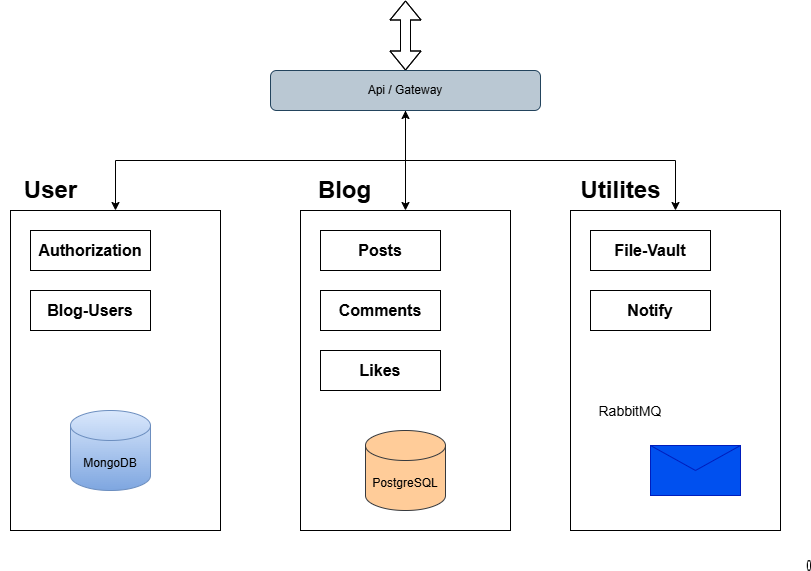

The diagram above was exported from draw.io. Its source (the exported page's mxGraphModel, read from the mxfile embedded in the PNG):
<mxGraphModel dx="1426" dy="781" grid="1" gridSize="10" guides="1" tooltips="1" connect="1" arrows="1" fold="1" page="1" pageScale="1" pageWidth="827" pageHeight="1169" math="0" shadow="0">
  <root>
    <mxCell id="0" />
    <mxCell id="1" parent="0" />
    <mxCell id="uMwf6pk0Zemo-Ssa_uVq-25" style="edgeStyle=orthogonalEdgeStyle;rounded=0;orthogonalLoop=1;jettySize=auto;html=1;exitX=0.5;exitY=1;exitDx=0;exitDy=0;entryX=0.5;entryY=0;entryDx=0;entryDy=0;startArrow=classic;startFill=1;" parent="1" source="uMwf6pk0Zemo-Ssa_uVq-6" target="uMwf6pk0Zemo-Ssa_uVq-8" edge="1">
      <mxGeometry relative="1" as="geometry" />
    </mxCell>
    <mxCell id="uMwf6pk0Zemo-Ssa_uVq-28" style="edgeStyle=orthogonalEdgeStyle;rounded=0;orthogonalLoop=1;jettySize=auto;html=1;exitX=0.5;exitY=1;exitDx=0;exitDy=0;entryX=0.5;entryY=0;entryDx=0;entryDy=0;" parent="1" source="uMwf6pk0Zemo-Ssa_uVq-6" target="uMwf6pk0Zemo-Ssa_uVq-17" edge="1">
      <mxGeometry relative="1" as="geometry" />
    </mxCell>
    <mxCell id="uMwf6pk0Zemo-Ssa_uVq-29" style="edgeStyle=orthogonalEdgeStyle;rounded=0;orthogonalLoop=1;jettySize=auto;html=1;exitX=0.5;exitY=1;exitDx=0;exitDy=0;" parent="1" source="uMwf6pk0Zemo-Ssa_uVq-6" target="uMwf6pk0Zemo-Ssa_uVq-20" edge="1">
      <mxGeometry relative="1" as="geometry" />
    </mxCell>
    <mxCell id="uMwf6pk0Zemo-Ssa_uVq-30" style="edgeStyle=orthogonalEdgeStyle;shape=flexArrow;rounded=0;orthogonalLoop=1;jettySize=auto;html=1;exitX=0.5;exitY=0;exitDx=0;exitDy=0;startArrow=block;" parent="1" source="uMwf6pk0Zemo-Ssa_uVq-6" edge="1">
      <mxGeometry relative="1" as="geometry">
        <mxPoint x="425" y="30" as="targetPoint" />
      </mxGeometry>
    </mxCell>
    <mxCell id="uMwf6pk0Zemo-Ssa_uVq-6" value="Api / Gateway" style="rounded=1;whiteSpace=wrap;html=1;fillColor=#bac8d3;strokeColor=#23445d;" parent="1" vertex="1">
      <mxGeometry x="290" y="100" width="270" height="40" as="geometry" />
    </mxCell>
    <mxCell id="uMwf6pk0Zemo-Ssa_uVq-8" value="" style="rounded=0;whiteSpace=wrap;html=1;" parent="1" vertex="1">
      <mxGeometry x="30" y="240" width="210" height="320" as="geometry" />
    </mxCell>
    <mxCell id="uMwf6pk0Zemo-Ssa_uVq-9" value="MongoDB" style="shape=cylinder3;whiteSpace=wrap;html=1;boundedLbl=1;backgroundOutline=1;size=15;fillColor=#dae8fc;gradientColor=#7ea6e0;strokeColor=#6c8ebf;" parent="1" vertex="1">
      <mxGeometry x="90" y="440" width="80" height="80" as="geometry" />
    </mxCell>
    <mxCell id="uMwf6pk0Zemo-Ssa_uVq-16" value="User" style="text;strokeColor=none;fillColor=none;html=1;fontSize=24;fontStyle=1;verticalAlign=middle;align=center;" parent="1" vertex="1">
      <mxGeometry x="20" y="200" width="100" height="40" as="geometry" />
    </mxCell>
    <mxCell id="uMwf6pk0Zemo-Ssa_uVq-17" value="" style="rounded=0;whiteSpace=wrap;html=1;" parent="1" vertex="1">
      <mxGeometry x="320" y="240" width="210" height="320" as="geometry" />
    </mxCell>
    <mxCell id="uMwf6pk0Zemo-Ssa_uVq-18" value="Blog" style="text;strokeColor=none;fillColor=none;html=1;fontSize=24;fontStyle=1;verticalAlign=middle;align=center;" parent="1" vertex="1">
      <mxGeometry x="314" y="200" width="100" height="40" as="geometry" />
    </mxCell>
    <mxCell id="uMwf6pk0Zemo-Ssa_uVq-19" value="PostgreSQL" style="shape=cylinder3;whiteSpace=wrap;html=1;boundedLbl=1;backgroundOutline=1;size=15;fillColor=#ffcc99;strokeColor=#36393d;" parent="1" vertex="1">
      <mxGeometry x="385" y="460" width="80" height="80" as="geometry" />
    </mxCell>
    <mxCell id="uMwf6pk0Zemo-Ssa_uVq-20" value="" style="rounded=0;whiteSpace=wrap;html=1;" parent="1" vertex="1">
      <mxGeometry x="590" y="240" width="210" height="320" as="geometry" />
    </mxCell>
    <mxCell id="uMwf6pk0Zemo-Ssa_uVq-21" value="Utilites" style="text;strokeColor=none;fillColor=none;html=1;fontSize=24;fontStyle=1;verticalAlign=middle;align=center;" parent="1" vertex="1">
      <mxGeometry x="590" y="200" width="100" height="40" as="geometry" />
    </mxCell>
    <mxCell id="uMwf6pk0Zemo-Ssa_uVq-22" value="" style="shape=message;html=1;html=1;outlineConnect=0;labelPosition=center;verticalLabelPosition=bottom;align=center;verticalAlign=top;fillColor=#0050ef;fontColor=#ffffff;strokeColor=#001DBC;" parent="1" vertex="1">
      <mxGeometry x="670" y="475" width="90" height="50" as="geometry" />
    </mxCell>
    <UserObject label="&lt;font style=&quot;font-size: 14px;&quot;&gt;RabbitMQ&lt;/font&gt;" placeholders="1" name="Variable" id="uMwf6pk0Zemo-Ssa_uVq-24">
      <mxCell style="text;html=1;strokeColor=none;fillColor=none;align=center;verticalAlign=middle;whiteSpace=wrap;overflow=hidden;" parent="1" vertex="1">
        <mxGeometry x="610" y="430" width="80" height="20" as="geometry" />
      </mxCell>
    </UserObject>
    <mxCell id="QAvZdZek9EZtHZyB4qFJ-1" value="&lt;b&gt;&lt;font style=&quot;font-size: 16px;&quot;&gt;Authorization&lt;/font&gt;&lt;/b&gt;" style="rounded=0;whiteSpace=wrap;html=1;" vertex="1" parent="1">
      <mxGeometry x="50" y="260" width="120" height="40" as="geometry" />
    </mxCell>
    <mxCell id="QAvZdZek9EZtHZyB4qFJ-2" value="&lt;span style=&quot;font-size: 16px;&quot;&gt;&lt;b&gt;Blog-Users&lt;/b&gt;&lt;/span&gt;" style="rounded=0;whiteSpace=wrap;html=1;" vertex="1" parent="1">
      <mxGeometry x="50" y="320" width="120" height="40" as="geometry" />
    </mxCell>
    <mxCell id="QAvZdZek9EZtHZyB4qFJ-3" value="&lt;b&gt;&lt;font style=&quot;font-size: 16px;&quot;&gt;Posts&lt;/font&gt;&lt;/b&gt;" style="rounded=0;whiteSpace=wrap;html=1;" vertex="1" parent="1">
      <mxGeometry x="340" y="260" width="120" height="40" as="geometry" />
    </mxCell>
    <mxCell id="QAvZdZek9EZtHZyB4qFJ-4" value="&lt;b&gt;&lt;font style=&quot;font-size: 16px;&quot;&gt;Comments&lt;/font&gt;&lt;/b&gt;" style="rounded=0;whiteSpace=wrap;html=1;" vertex="1" parent="1">
      <mxGeometry x="340" y="320" width="120" height="40" as="geometry" />
    </mxCell>
    <mxCell id="QAvZdZek9EZtHZyB4qFJ-5" value="&lt;b&gt;&lt;font style=&quot;font-size: 16px;&quot;&gt;Likes&lt;/font&gt;&lt;/b&gt;" style="rounded=0;whiteSpace=wrap;html=1;" vertex="1" parent="1">
      <mxGeometry x="340" y="380" width="120" height="40" as="geometry" />
    </mxCell>
    <mxCell id="QAvZdZek9EZtHZyB4qFJ-6" value="&lt;b&gt;&lt;font style=&quot;font-size: 16px;&quot;&gt;File-Vault&lt;/font&gt;&lt;/b&gt;" style="rounded=0;whiteSpace=wrap;html=1;" vertex="1" parent="1">
      <mxGeometry x="610" y="260" width="120" height="40" as="geometry" />
    </mxCell>
    <mxCell id="QAvZdZek9EZtHZyB4qFJ-7" value="&lt;b&gt;&lt;font style=&quot;font-size: 16px;&quot;&gt;Notify&lt;/font&gt;&lt;/b&gt;" style="rounded=0;whiteSpace=wrap;html=1;" vertex="1" parent="1">
      <mxGeometry x="610" y="320" width="120" height="40" as="geometry" />
    </mxCell>
    <mxCell id="QAvZdZek9EZtHZyB4qFJ-11" value="" style="ellipse;whiteSpace=wrap;html=1;" vertex="1" parent="1">
      <mxGeometry x="827" y="590" width="3" height="10" as="geometry" />
    </mxCell>
  </root>
</mxGraphModel>